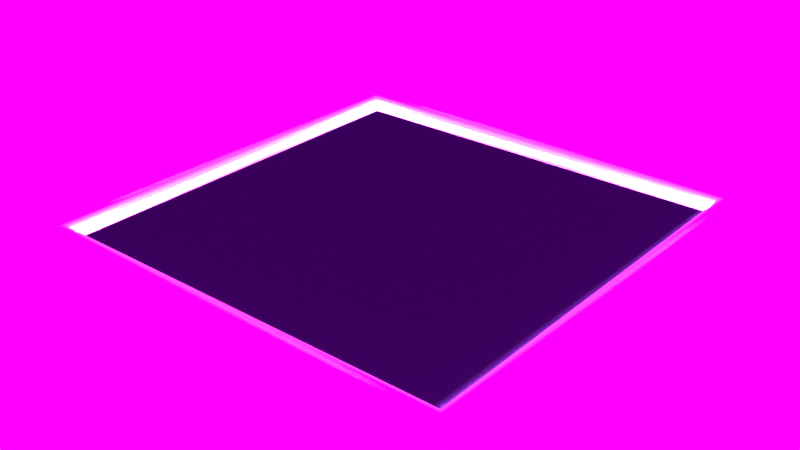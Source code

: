 # Source: blenderisland_hieroglypics.blend  (saved by Blender 2.83.18; exported with 4.5.12 LTS)
import bpy
from mathutils import Matrix  # noqa: F401  (used for matrix-valued properties, if any)

bpy.ops.wm.read_factory_settings(use_empty=True)
scene = bpy.context.scene
scene.name = 'Scene'

# ---- collections
col_cam_and_light = bpy.data.collections.new('cam_and_light'); scene.collection.children.link(col_cam_and_light)
col_model = bpy.data.collections.new('model'); scene.collection.children.link(col_model)

# ---- images (referenced by path relative to the original .blend; pixels are not part of the script)
import os
ASSET_DIR = os.environ.get("B2B_ASSET_DIR", "")  # directory of the original .blend (textures are referenced by path, not embedded)
HERE = os.path.dirname(os.path.abspath(__file__))  # packed textures are extracted next to this script under _unpacked/

def load_image(name, relpath, width, height, colorspace="sRGB"):
    """Load a texture the original file referenced (path relative to the .blend, or extracted next to this script)."""
    p = next((c for c in (os.path.join(HERE, relpath), os.path.join(ASSET_DIR, relpath)) if relpath and os.path.exists(c)), "")
    if p:
        img = bpy.data.images.load(p, check_existing=True)
        img.name = name
    else:  # same state as the original file: an image datablock whose file is absent (Cycles renders it pink)
        img = bpy.data.images.new(name, width, height)
        img.source = "FILE"
        img.filepath = "//" + (relpath or name)
    img.colorspace_settings.name = colorspace
    return img
img_hieroglyphics_normal_1024_png = load_image('hieroglyphics_normal_1024.png', 'blenderisland_textures/hieroglyphics_normal_1024.png', 1024, 1024, 'sRGB')
img_courtyard_exr = load_image('courtyard.exr', 'courtyard.exr', 1024, 1024, 'Linear Rec.709')
img_forest_exr = load_image('forest.exr', 'forest.exr', 1024, 1024, 'Linear Rec.709')
img_interior_exr = load_image('interior.exr', 'interior.exr', 1024, 1024, 'Linear Rec.709')
img_night_exr = load_image('night.exr', 'night.exr', 1024, 1024, 'Linear Rec.709')
img_studio_exr = load_image('studio.exr', 'studio.exr', 1024, 1024, 'Linear Rec.709')
img_sunset_exr = load_image('sunset.exr', 'sunset.exr', 1024, 1024, 'Linear Rec.709')
img_sunrise_exr = load_image('sunrise.exr', 'sunrise.exr', 1024, 1024, 'Linear Rec.709')
img_city_exr = load_image('city.exr', 'city.exr', 1024, 1024, 'Linear Rec.709')

# ---- materials (node trees are filled in below, after node groups)
mat_frame_light = bpy.data.materials.new('frame.light')
mat_4th = bpy.data.materials.new('4th')
mat_hieroglypics_low_poly = bpy.data.materials.new('hieroglypics.low_poly')
mat_hieroglypics_low_poly.displacement_method = 'BOTH'
mat_voronoi_crackle_v2 = bpy.data.materials.new('voronoi_crackle_v2')

# ---- node groups
ng_voronoi_crackle_001 = bpy.data.node_groups.new('voronoi_crackle.001', 'ShaderNodeTree')
_s = ng_voronoi_crackle_001.interface.new_socket(name='Color', in_out='OUTPUT', socket_type='NodeSocketColor')
_s.default_value = (0.0, 0.0, 0.0, 0.0)
_s = ng_voronoi_crackle_001.interface.new_socket(name='Vector', in_out='INPUT', socket_type='NodeSocketVector')
_s.min_value = 0.0
_s.max_value = 0.0
_s.hide_value = True
_N = ng_voronoi_crackle_001.nodes; _L = ng_voronoi_crackle_001.links
n0 = _N.new('ShaderNodeTexVoronoi'); n0.name = 'Voronoi Texture.001'; n0.location = (-120, -51)
n0.distance = 'MINKOWSKI'
n1 = _N.new('ShaderNodeTexVoronoi'); n1.name = 'Voronoi Texture'; n1.location = (-114, 221)
n1.distance = 'MINKOWSKI'
n1.feature = 'F2'
n2 = _N.new('ShaderNodeMath'); n2.name = 'Math'; n2.location = (149, 29)
n2.hide = True
n2.operation = 'SUBTRACT'
n2.inputs[2].default_value = 0.0
n3 = _N.new('ShaderNodeValToRGB'); n3.name = 'ColorRamp'; n3.location = (393, 132)
while len(n3.color_ramp.elements) > 1: n3.color_ramp.elements.remove(n3.color_ramp.elements[-1])
n3.color_ramp.elements[0].position = 0.0; n3.color_ramp.elements[0].color = (0.0, 0.0, 0.0, 1.0)
_e = n3.color_ramp.elements.new(0.04622); _e.color = (0.4384, 0.4384, 0.4384, 1.0)
_e = n3.color_ramp.elements.new(0.3403); _e.color = (0.7218, 0.7218, 0.7218, 1.0)
_e = n3.color_ramp.elements.new(0.4748); _e.color = (0.8769, 0.8769, 0.8769, 1.0)
n4 = _N.new('ShaderNodeValue'); n4.name = 'Value'; n4.location = (-380, 2)
n4.outputs[0].default_value = 5.0
n5 = _N.new('ShaderNodeValue'); n5.name = 'Value.001'; n5.location = (-390, -119)
n5.outputs[0].default_value = 1.5
n6 = _N.new('ShaderNodeValue'); n6.name = 'Value.002'; n6.location = (-393, -221)
n6.outputs[0].default_value = 1.0
n7 = _N.new('NodeGroupOutput'); n7.name = 'Group Output'; n7.location = (593, 0)
n8 = _N.new('NodeGroupInput'); n8.name = 'Group Input'; n8.location = (-649, -3)
_L.new(n1.outputs[0], n2.inputs[0])
_L.new(n0.outputs[0], n2.inputs[1])
_L.new(n4.outputs[0], n1.inputs[2])
_L.new(n4.outputs[0], n0.inputs[2])
_L.new(n5.outputs[0], n1.inputs[7])
_L.new(n5.outputs[0], n0.inputs[7])
_L.new(n6.outputs[0], n1.inputs[8])
_L.new(n6.outputs[0], n0.inputs[8])
_L.new(n2.outputs[0], n3.inputs[0])
_L.new(n3.outputs[0], n7.inputs[0])
_L.new(n8.outputs[0], n1.inputs[0])
_L.new(n8.outputs[0], n0.inputs[0])
n7.is_active_output = True
ng_voronoi_crackle_v2 = bpy.data.node_groups.new('Voronoi_crackle_v2', 'ShaderNodeTree')
_s = ng_voronoi_crackle_v2.interface.new_socket(name='Color', in_out='OUTPUT', socket_type='NodeSocketColor')
_s.default_value = (0.0, 0.0, 0.0, 0.0)
_s = ng_voronoi_crackle_v2.interface.new_socket(name='Fac', in_out='INPUT', socket_type='NodeSocketFloat')
_s.subtype = 'FACTOR'
_s.default_value = 0.8643
_s.min_value = 0.0
_s.max_value = 1.0
_s = ng_voronoi_crackle_v2.interface.new_socket(name='Scale', in_out='INPUT', socket_type='NodeSocketFloat')
_s.default_value = 20.0
_s.min_value = -1000.0
_s.max_value = 1000.0
_N = ng_voronoi_crackle_v2.nodes; _L = ng_voronoi_crackle_v2.links
n0 = _N.new('ShaderNodeGroup'); n0.name = 'Group'; n0.location = (363, -93)
n0.node_tree = ng_voronoi_crackle_001
n1 = _N.new('ShaderNodeTexCoord'); n1.name = 'Texture Coordinate.001'; n1.location = (-394, 24)
n2 = _N.new('NodeGroupInput'); n2.name = 'Group Input'; n2.location = (-594, 9)
n3 = _N.new('NodeGroupOutput'); n3.name = 'Group Output'; n3.location = (563, 9)
n4 = _N.new('ShaderNodeMix'); n4.name = 'Mix'; n4.location = (195, -40)
n4.data_type = 'RGBA'
n5 = _N.new('ShaderNodeTexNoise'); n5.name = 'Noise Texture'; n5.location = (-57, 196)
_L.new(n5.outputs[1], n4.inputs[6])
_L.new(n4.outputs[2], n0.inputs[0])
_L.new(n0.outputs[0], n3.inputs[0])
_L.new(n1.outputs[0], n5.inputs[0])
_L.new(n1.outputs[0], n4.inputs[7])
_L.new(n2.outputs[0], n4.inputs[0])
_L.new(n2.outputs[1], n5.inputs[2])
n3.is_active_output = True

# ---- material node trees
mat_frame_light.use_nodes = True; mat_frame_light.node_tree.nodes.clear()
_N = mat_frame_light.node_tree.nodes; _L = mat_frame_light.node_tree.links
n0 = _N.new('ShaderNodeOutputMaterial'); n0.name = 'Material Output'; n0.location = (300, 300)
n1 = _N.new('ShaderNodeEmission'); n1.name = 'Emission'; n1.location = (10, 300)
n1.inputs[0].default_value = (1.0, 0.08254, 0.9887, 1.0)
n1.inputs[1].default_value = 1000.0
_L.new(n1.outputs[0], n0.inputs[0])
n0.is_active_output = True
mat_hieroglypics_low_poly.use_nodes = True; mat_hieroglypics_low_poly.node_tree.nodes.clear()
_N = mat_hieroglypics_low_poly.node_tree.nodes; _L = mat_hieroglypics_low_poly.node_tree.links
n0 = _N.new('ShaderNodeEmission'); n0.name = 'Emission Viewer'; n0.location = (1661, 465)
n0.label = 'Viewer'
n0.hide = True
n1 = _N.new('ShaderNodeOutputMaterial'); n1.name = 'Material Output'; n1.location = (1697, 365)
n2 = _N.new('ShaderNodeBsdfPrincipled'); n2.name = 'Principled BSDF.002'; n2.location = (1385, 442)
n2.distribution = 'GGX'
n2.subsurface_method = 'BURLEY'
n2.inputs[0].default_value = (0.02717, 0.03408, 0.06693, 1.0)
n2.inputs[1].default_value = 1.0
n2.inputs[2].default_value = 0.1
n2.inputs[3].default_value = 1.45
n2.inputs[27].default_value = (0.0, 0.0, 0.0, 1.0)
n2.inputs[28].default_value = 1.0
n3 = _N.new('ShaderNodeNormalMap'); n3.name = 'Normal Map'; n3.location = (1109, 31)
n4 = _N.new('ShaderNodeTexImage'); n4.name = 'Image Texture.001'; n4.location = (825, 53)
n4.image = img_hieroglyphics_normal_1024_png
_L.new(n4.outputs[0], n3.inputs[1])
_L.new(n2.outputs[0], n1.inputs[0])
_L.new(n3.outputs[0], n2.inputs[5])
n1.is_active_output = True
mat_voronoi_crackle_v2.use_nodes = True; mat_voronoi_crackle_v2.node_tree.nodes.clear()
_N = mat_voronoi_crackle_v2.node_tree.nodes; _L = mat_voronoi_crackle_v2.node_tree.links
n0 = _N.new('ShaderNodeOutputMaterial'); n0.name = 'Material Output'; n0.location = (300, 300)
n1 = _N.new('ShaderNodeBsdfDiffuse'); n1.name = 'Diffuse BSDF'; n1.location = (0, 321)
n2 = _N.new('ShaderNodeGroup'); n2.name = 'Group.001'; n2.location = (-673, 388)
n2.node_tree = ng_voronoi_crackle_v2
n2.inputs[0].default_value = 0.8643
n2.inputs[1].default_value = 20.0
_L.new(n2.outputs[0], n1.inputs[0])
_L.new(n1.outputs[0], n0.inputs[0])
n0.is_active_output = True

# ---- world
world_world = bpy.data.worlds.new('World'); scene.world = world_world
world_world.use_nodes = True; world_world.node_tree.nodes.clear()
_N = world_world.node_tree.nodes; _L = world_world.node_tree.links
n0 = _N.new('ShaderNodeOutputWorld'); n0.name = 'World Output'; n0.location = (300, 300)
n1 = _N.new('ShaderNodeBackground'); n1.name = 'Background'; n1.location = (10, 300)
n1.inputs[1].default_value = 1.5
n2 = _N.new('ShaderNodeTexEnvironment'); n2.name = 'Environment Texture.005'; n2.location = (-730, 201)
n2.image = img_courtyard_exr
n3 = _N.new('ShaderNodeTexEnvironment'); n3.name = 'Environment Texture.002'; n3.location = (-472, 412)
n3.image = img_forest_exr
n4 = _N.new('ShaderNodeTexEnvironment'); n4.name = 'Environment Texture.006'; n4.location = (-976, 415)
n4.image = img_interior_exr
n5 = _N.new('ShaderNodeTexEnvironment'); n5.name = 'Environment Texture.007'; n5.location = (-983, 207)
n5.image = img_night_exr
n6 = _N.new('ShaderNodeTexEnvironment'); n6.name = 'Environment Texture.008'; n6.location = (-1225, 424)
n6.image = img_studio_exr
n7 = _N.new('ShaderNodeTexEnvironment'); n7.name = 'Environment Texture.003'; n7.location = (-472, 200)
n7.image = img_sunset_exr
n8 = _N.new('ShaderNodeTexEnvironment'); n8.name = 'Environment Texture.009'; n8.location = (-1248, 193)
n8.image = img_sunrise_exr
n9 = _N.new('ShaderNodeTexEnvironment'); n9.name = 'Environment Texture.004'; n9.location = (-726, 416)
n9.image = img_city_exr
_L.new(n1.outputs[0], n0.inputs[0])
_L.new(n9.outputs[0], n1.inputs[0])
n0.is_active_output = True
world_world.color = (0.07324, 0.07324, 0.07324)
world_world.use_sun_shadow = False
world_world.sun_shadow_jitter_overblur = 0.0

# ---- meshes
me_plane_002 = bpy.data.meshes.new('Plane.002')
me_plane_002.from_pydata([(-1.0, -1.0, 0.0), (1.0, -1.0, 0.0), (-1.0, 1.0, 0.0), (1.0, 1.0, 0.0), (-1.0, 1.0, 0.0), (-1.0, -1.0, 0.0), (1.0, -1.0, 0.0), (1.0, 1.0, 0.0), (-1.0, 1.0, 0.0), (-1.0, -1.0, 0.0), (1.0, -1.0, 0.0), (1.0, 1.0, 0.0), (-1.069, 1.069, 0.0), (-1.069, -1.069, 0.0), (1.069, -1.069, 0.0), (1.069, 1.069, 0.0), (1.0, -1.0, 0.04357), (1.0, 1.0, 0.04357), (1.0, -1.0, 0.04357), (1.0, 1.0, 0.04357), (-1.0, 1.0, 0.05885), (-1.0, -1.0, 0.05885), (1.0, -1.0, 0.05885), (1.0, 1.0, 0.05885), (-1.069, 1.069, 0.04357), (-1.069, -1.069, 0.04357), (1.069, -1.069, 0.04357), (1.069, 1.069, 0.04357), (-1.037, 1.037, 0.06377), (-1.037, -1.037, 0.06377), (1.037, -1.037, 0.06377), (1.037, 1.037, 0.06377), (-1.069, 1.069, 0.06377), (-1.069, -1.069, 0.06377), (1.069, -1.069, 0.06377), (1.069, 1.069, 0.06377), (-1.037, 1.037, 0.08027), (-1.037, -1.037, 0.08027), (1.037, -1.037, 0.08027), (1.037, 1.037, 0.08027), (-1.069, 1.069, 0.08027), (-1.069, -1.069, 0.08027), (1.069, -1.069, 0.08027), (1.069, 1.069, 0.08027), (-1.021, 1.021, 0.1001), (-1.021, -1.021, 0.1001), (1.021, -1.021, 0.1001), (1.021, 1.021, 0.1001), (-1.069, 1.069, 0.1001), (-1.069, -1.069, 0.1001), (1.069, -1.069, 0.1001), (1.069, 1.069, 0.1001), (-1.021, 1.021, 0.1307), (-1.021, -1.021, 0.1307), (1.021, -1.021, 0.1307), (1.021, 1.021, 0.1307), (-1.069, 1.069, 0.1307), (-1.069, -1.069, 0.1307), (1.069, -1.069, 0.1307), (1.069, 1.069, 0.1307)], [], [(4, 5, 9, 8), (9, 10, 22, 21), (2, 0, 5, 4), (3, 2, 4, 7), (0, 1, 6, 5), (12, 15, 27, 24), (7, 4, 8, 11), (5, 6, 10, 9), (6, 1, 16, 18), (10, 6, 18, 22), (1, 3, 17, 16), (8, 9, 21, 20), (16, 17, 19, 18), (25, 24, 32, 33), (18, 19, 23, 22), (27, 26, 34, 35), (21, 22, 30, 29), (23, 20, 28, 31), (13, 12, 24, 25), (14, 13, 25, 26), (7, 11, 23, 19), (3, 7, 19, 17), (11, 8, 20, 23), (15, 14, 26, 27), (3, 1, 14, 15), (2, 3, 15, 12), (0, 2, 12, 13), (1, 0, 13, 14), (33, 32, 40, 41), (35, 34, 42, 43), (29, 30, 38, 37), (31, 28, 36, 39), (22, 23, 31, 30), (20, 21, 29, 28), (24, 27, 35, 32), (26, 25, 33, 34), (37, 38, 46, 45), (39, 36, 44, 47), (42, 41, 49, 50), (40, 43, 51, 48), (30, 31, 39, 38), (28, 29, 37, 36), (32, 35, 43, 40), (34, 33, 41, 42), (48, 51, 59, 56), (44, 45, 53, 52), (46, 47, 55, 54), (49, 48, 56, 57), (43, 42, 50, 51), (41, 40, 48, 49), (38, 39, 47, 46), (36, 37, 45, 44), (55, 52, 56, 59), (53, 54, 58, 57), (54, 55, 59, 58), (52, 53, 57, 56), (50, 49, 57, 58), (47, 44, 52, 55), (45, 46, 54, 53), (51, 50, 58, 59)])
me_plane_002.polygons.foreach_set('use_smooth', [1, 1, 1, 1, 1, 0, 1, 1, 1, 1, 0, 1, 1, 0, 1, 0, 1, 1, 0, 0, 1, 1, 1, 0, 0, 0, 0, 0, 0, 0, 1, 1, 1, 1, 0, 0, 1, 1, 0, 0, 1, 1, 0, 0, 0, 1, 1, 0, 0, 0, 1, 1, 1, 1, 1, 1, 0, 1, 1, 0])
me_plane_002.polygons.foreach_set('material_index', [1, 1, 1, 1, 1, 1, 1, 1, 1, 1, 1, 1, 1, 1, 1, 1, 1, 1, 1, 1, 1, 1, 1, 1, 1, 1, 1, 1, 1, 1, 0, 0, 1, 1, 1, 1, 1, 1, 1, 1, 0, 0, 1, 1, 1, 1, 1, 1, 1, 1, 1, 1, 1, 1, 1, 1, 1, 1, 1, 1])
_uv = me_plane_002.uv_layers.new(name='UVMap')
_uv.uv.foreach_set('vector', [0.0, 1.0, 0.0, 0.0, 0.0, 0.0, 0.0, 1.0, 0.0, 0.0, 1.0, 0.0, 1.0, 0.0, 0.0, 0.0, 0.0, 1.0, 0.0, 0.0, 0.0, 0.0, 0.0, 1.0, 1.0, 1.0, 0.0, 1.0, 0.0, 1.0, 1.0, 1.0, 0.0, 0.0, 1.0, 0.0, 1.0, 0.0, 0.0, 0.0, 0.0, 0.0, 0.0, 0.0, 0.0, 0.0, 0.0, 0.0, 1.0, 1.0, 0.0, 1.0, 0.0, 1.0, 1.0, 1.0, 0.0, 0.0, 1.0, 0.0, 1.0, 0.0, 0.0, 0.0, 1.0, 0.0, 1.0, 0.0, 1.0, 0.0, 1.0, 0.0, 1.0, 0.0, 1.0, 0.0, 1.0, 0.0, 1.0, 0.0, 0.0, 0.0, 0.0, 0.0, 0.0, 0.0, 0.0, 0.0, 0.0, 1.0, 0.0, 0.0, 0.0, 0.0, 0.0, 1.0, 1.0, 0.0, 1.0, 1.0, 1.0, 1.0, 1.0, 0.0, 0.0, 0.0, 0.0, 0.0, 0.0, 0.0, 0.0, 0.0, 1.0, 0.0, 1.0, 1.0, 1.0, 1.0, 1.0, 0.0, 0.0, 0.0, 0.0, 0.0, 0.0, 0.0, 0.0, 0.0, 0.0, 0.0, 1.0, 0.0, 1.0, 0.0, 0.0, 0.0, 1.0, 1.0, 0.0, 1.0, 0.0, 1.0, 1.0, 1.0, 0.0, 0.0, 0.0, 0.0, 0.0, 0.0, 0.0, 0.0, 0.0, 0.0, 0.0, 0.0, 0.0, 0.0, 0.0, 0.0, 1.0, 1.0, 1.0, 1.0, 1.0, 1.0, 1.0, 1.0, 1.0, 1.0, 1.0, 1.0, 1.0, 1.0, 1.0, 1.0, 1.0, 1.0, 0.0, 1.0, 0.0, 1.0, 1.0, 1.0, 0.0, 0.0, 0.0, 0.0, 0.0, 0.0, 0.0, 0.0, 0.0, 0.0, 0.0, 0.0, 0.0, 0.0, 0.0, 0.0, 0.0, 0.0, 0.0, 0.0, 0.0, 0.0, 0.0, 0.0, 0.0, 0.0, 0.0, 0.0, 0.0, 0.0, 0.0, 0.0, 0.0, 0.0, 0.0, 0.0, 0.0, 0.0, 0.0, 0.0, 0.0, 0.0, 0.0, 0.0, 0.0, 0.0, 0.0, 0.0, 0.0, 0.0, 0.0, 0.0, 0.0, 0.0, 0.0, 0.0, 0.0, 0.0, 1.0, 0.0, 1.0, 0.0, 0.0, 0.0, 1.0, 1.0, 0.0, 1.0, 0.0, 1.0, 1.0, 1.0, 1.0, 0.0, 1.0, 1.0, 1.0, 1.0, 1.0, 0.0, 0.0, 1.0, 0.0, 0.0, 0.0, 0.0, 0.0, 1.0, 0.0, 0.0, 0.0, 0.0, 0.0, 0.0, 0.0, 0.0, 0.0, 0.0, 0.0, 0.0, 0.0, 0.0, 0.0, 0.0, 0.0, 0.0, 1.0, 0.0, 1.0, 0.0, 0.0, 0.0, 1.0, 1.0, 0.0, 1.0, 0.0, 1.0, 1.0, 1.0, 0.0, 0.0, 0.0, 0.0, 0.0, 0.0, 0.0, 0.0, 0.0, 0.0, 0.0, 0.0, 0.0, 0.0, 0.0, 0.0, 1.0, 0.0, 1.0, 1.0, 1.0, 1.0, 1.0, 0.0, 0.0, 1.0, 0.0, 0.0, 0.0, 0.0, 0.0, 1.0, 0.0, 0.0, 0.0, 0.0, 0.0, 0.0, 0.0, 0.0, 0.0, 0.0, 0.0, 0.0, 0.0, 0.0, 0.0, 0.0, 0.0, 0.0, 0.0, 0.0, 0.0, 0.0, 0.0, 0.0, 0.0, 1.0, 0.0, 0.0, 0.0, 0.0, 0.0, 1.0, 1.0, 0.0, 1.0, 1.0, 1.0, 1.0, 1.0, 0.0, 0.0, 0.0, 0.0, 0.0, 0.0, 0.0, 0.0, 0.0, 0.0, 0.0, 0.0, 0.0, 0.0, 0.0, 0.0, 0.0, 0.0, 0.0, 0.0, 0.0, 0.0, 0.0, 0.0, 0.0, 1.0, 0.0, 1.0, 1.0, 1.0, 1.0, 1.0, 0.0, 0.0, 1.0, 0.0, 0.0, 0.0, 0.0, 0.0, 1.0, 1.0, 1.0, 0.0, 1.0, 0.0, 1.0, 1.0, 1.0, 0.0, 0.0, 1.0, 0.0, 1.0, 0.0, 0.0, 0.0, 1.0, 0.0, 1.0, 1.0, 1.0, 1.0, 1.0, 0.0, 0.0, 1.0, 0.0, 0.0, 0.0, 0.0, 0.0, 1.0, 0.0, 0.0, 0.0, 0.0, 0.0, 0.0, 0.0, 0.0, 1.0, 1.0, 0.0, 1.0, 0.0, 1.0, 1.0, 1.0, 0.0, 0.0, 1.0, 0.0, 1.0, 0.0, 0.0, 0.0, 0.0, 0.0, 0.0, 0.0, 0.0, 0.0, 0.0, 0.0])
me_plane_002.materials.append(mat_frame_light)
me_plane_002.materials.append(mat_4th)
me_plane_002.use_remesh_fix_poles = True
me_plane_002.use_remesh_preserve_attributes = False
me_plane_002.use_mirror_vertex_groups = False
me_plane_002.update()
me_plane_003 = bpy.data.meshes.new('Plane.003')
me_plane_003.from_pydata([(-1.0, -1.0, 0.0), (1.0, -1.0, 0.0), (-1.0, 1.0, 0.0), (1.0, 1.0, 0.0)], [], [(0, 1, 3, 2)])
me_plane_003.polygons.foreach_set('use_smooth', [True] * 1)
_uv = me_plane_003.uv_layers.new(name='UVMap')
_uv.uv.foreach_set('vector', [0.0, 0.0, 1.0, 0.0, 1.0, 1.0, 0.0, 1.0])
me_plane_003.materials.append(mat_hieroglypics_low_poly)
me_plane_003.materials.append(mat_voronoi_crackle_v2)
me_plane_003.use_remesh_fix_poles = True
me_plane_003.use_remesh_preserve_attributes = False
me_plane_003.use_mirror_vertex_groups = False
me_plane_003.update()

# ---- objects
ob_frame = bpy.data.objects.new('frame', me_plane_002)
ob_low_poly = bpy.data.objects.new('low_poly', me_plane_003)

# ---- transforms, parenting, visibility, modifiers, constraints
ob_frame.location = (0.0, 0.0, -0.05763)
ob_frame.lineart.crease_threshold = 0.0
ob_low_poly.location = (0.0, 0.0, 0.0)
ob_low_poly.lineart.crease_threshold = 0.0
_m = ob_low_poly.modifiers.new('Subdivision', 'SUBSURF')
_m.uv_smooth = 'PRESERVE_CORNERS'
_m.subdivision_type = 'SIMPLE'
_m.levels = 6
_m.render_levels = 6

# ---- collection membership
col_model.objects.link(ob_frame)
col_model.objects.link(ob_low_poly)

# ---- scene / render settings (as saved in the file)
scene.frame_start = 1; scene.frame_end = 250; scene.frame_set(170)
scene.render.engine = 'CYCLES'
scene.cycles.use_denoising = False
scene.cycles.samples = 128
scene.cycles.sampling_pattern = 'TABULATED_SOBOL'
scene.cycles.use_light_tree = False
scene.cycles.bake_type = 'NORMAL'
scene.view_settings.view_transform = 'Standard'
bpy.context.view_layer.update()

# ---- added for rendering (the .blend has no active camera): camera
cam_auto = bpy.data.cameras.new('AutoCamera')
cam_auto.lens = 50.0
cam_auto.sensor_width = 36.0
cam_auto.clip_end = 1000.0
ob_auto_camera = bpy.data.objects.new('AutoCamera', cam_auto)
scene.collection.objects.link(ob_auto_camera)
ob_auto_camera.location = (2.80001, -3.36002, 2.24771)
ob_auto_camera.rotation_euler = (1.09748, -7.21219e-08, 0.694738)
scene.camera = ob_auto_camera
bpy.context.view_layer.update()

